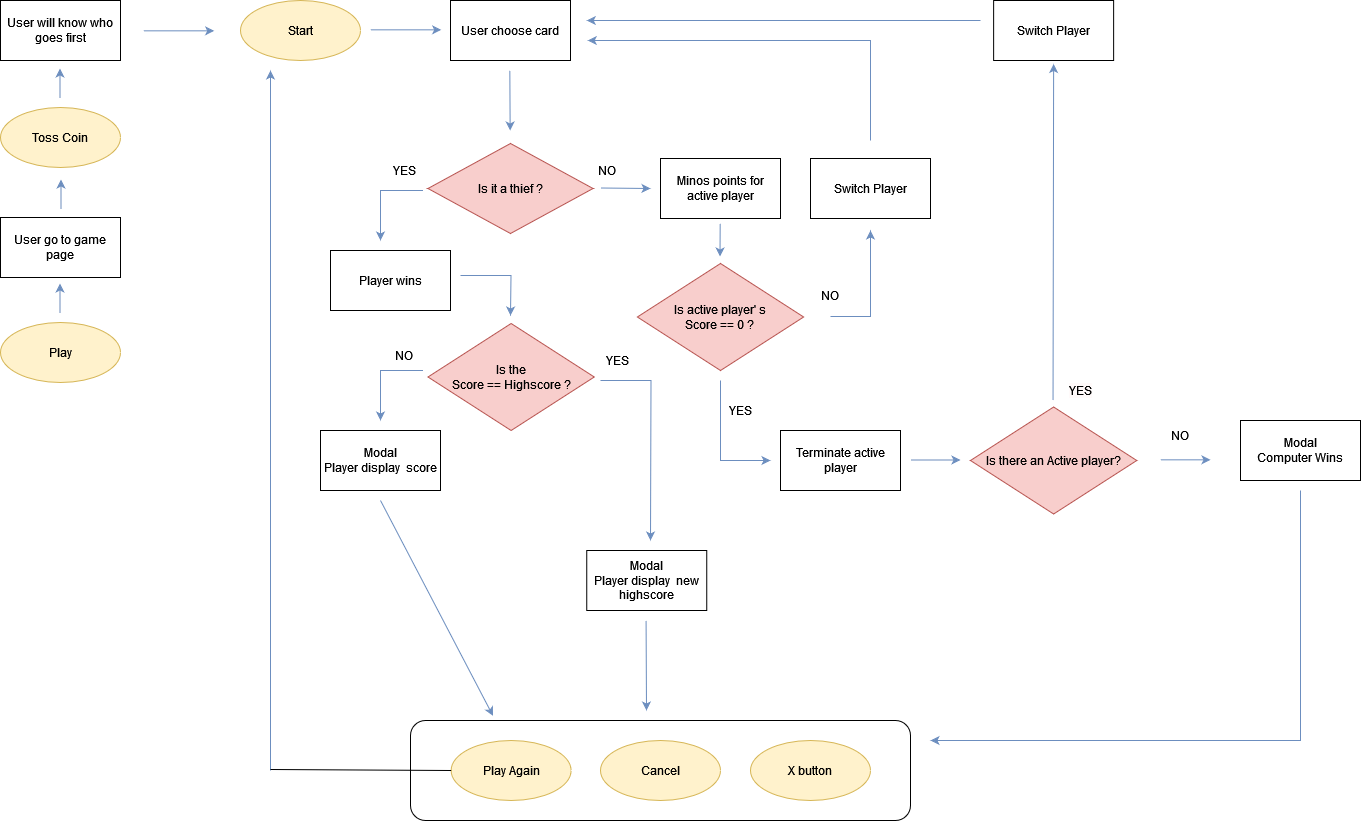

The diagram above was exported from draw.io. Its source (the exported page's mxGraphModel, read from the mxfile embedded in the PNG):
<mxGraphModel dx="1736" dy="1014" grid="1" gridSize="10" guides="1" tooltips="1" connect="1" arrows="1" fold="1" page="1" pageScale="1" pageWidth="850" pageHeight="1100" math="0" shadow="0">
  <root>
    <mxCell id="0" />
    <mxCell id="1" parent="0" />
    <mxCell id="atb2Dex2ZWYQubRAOOZy-55" value="" style="rounded=1;whiteSpace=wrap;html=1;shadow=0;" parent="1" vertex="1">
      <mxGeometry x="580" y="790" width="500" height="100" as="geometry" />
    </mxCell>
    <mxCell id="atb2Dex2ZWYQubRAOOZy-6" value="User choose card" style="rounded=0;whiteSpace=wrap;html=1;shadow=0;" parent="1" vertex="1">
      <mxGeometry x="620" y="70.00000000000003" width="120" height="60" as="geometry" />
    </mxCell>
    <mxCell id="atb2Dex2ZWYQubRAOOZy-9" value="" style="endArrow=classic;html=1;rounded=0;fillColor=#dae8fc;strokeColor=#6c8ebf;" parent="1" edge="1">
      <mxGeometry width="50" height="50" relative="1" as="geometry">
        <mxPoint x="679.33" y="140" as="sourcePoint" />
        <mxPoint x="679.6600000000001" y="200" as="targetPoint" />
      </mxGeometry>
    </mxCell>
    <mxCell id="atb2Dex2ZWYQubRAOOZy-10" value="Start" style="ellipse;whiteSpace=wrap;html=1;shadow=0;fillColor=#fff2cc;strokeColor=#d6b656;" parent="1" vertex="1">
      <mxGeometry x="410" y="70" width="120" height="60" as="geometry" />
    </mxCell>
    <mxCell id="atb2Dex2ZWYQubRAOOZy-11" value="" style="endArrow=classic;html=1;rounded=0;fillColor=#dae8fc;strokeColor=#6c8ebf;" parent="1" edge="1">
      <mxGeometry width="50" height="50" relative="1" as="geometry">
        <mxPoint x="540" y="99.33000000000001" as="sourcePoint" />
        <mxPoint x="610.6700000000001" y="99.33000000000001" as="targetPoint" />
      </mxGeometry>
    </mxCell>
    <mxCell id="atb2Dex2ZWYQubRAOOZy-12" value="Is it a thief ?" style="rhombus;whiteSpace=wrap;html=1;shadow=0;fillColor=#f8cecc;strokeColor=#b85450;" parent="1" vertex="1">
      <mxGeometry x="597.5" y="213" width="165" height="90" as="geometry" />
    </mxCell>
    <mxCell id="atb2Dex2ZWYQubRAOOZy-14" value="YES" style="text;html=1;align=center;verticalAlign=middle;resizable=0;points=[];autosize=1;labelBackgroundColor=default;" parent="1" vertex="1">
      <mxGeometry x="553.75" y="230" width="40" height="20" as="geometry" />
    </mxCell>
    <mxCell id="atb2Dex2ZWYQubRAOOZy-17" value="" style="endArrow=classic;html=1;rounded=0;fillColor=#dae8fc;strokeColor=#6c8ebf;" parent="1" edge="1">
      <mxGeometry width="50" height="50" relative="1" as="geometry">
        <mxPoint x="592.5" y="260" as="sourcePoint" />
        <mxPoint x="550" y="310" as="targetPoint" />
        <Array as="points">
          <mxPoint x="550" y="260" />
        </Array>
      </mxGeometry>
    </mxCell>
    <mxCell id="atb2Dex2ZWYQubRAOOZy-18" value="&lt;div&gt;Player wins&lt;/div&gt;" style="rounded=0;whiteSpace=wrap;html=1;shadow=0;" parent="1" vertex="1">
      <mxGeometry x="500" y="320" width="120" height="60" as="geometry" />
    </mxCell>
    <mxCell id="atb2Dex2ZWYQubRAOOZy-19" value="&lt;div&gt;Is the &lt;br&gt;&lt;/div&gt;&lt;div&gt;Score == Highscore ?&lt;/div&gt;" style="rhombus;whiteSpace=wrap;html=1;shadow=0;fillColor=#f8cecc;strokeColor=#b85450;" parent="1" vertex="1">
      <mxGeometry x="597.5" y="393" width="166.25" height="107" as="geometry" />
    </mxCell>
    <mxCell id="atb2Dex2ZWYQubRAOOZy-21" value="" style="endArrow=classic;html=1;rounded=0;fillColor=#dae8fc;strokeColor=#6c8ebf;" parent="1" edge="1">
      <mxGeometry width="50" height="50" relative="1" as="geometry">
        <mxPoint x="630" y="345" as="sourcePoint" />
        <mxPoint x="680" y="385" as="targetPoint" />
        <Array as="points">
          <mxPoint x="680.5" y="345" />
        </Array>
      </mxGeometry>
    </mxCell>
    <mxCell id="atb2Dex2ZWYQubRAOOZy-22" value="&lt;div&gt;Modal&lt;/div&gt;&lt;div&gt;Player display&amp;nbsp; score&lt;/div&gt;" style="rounded=0;whiteSpace=wrap;html=1;shadow=0;" parent="1" vertex="1">
      <mxGeometry x="490" y="500" width="120" height="60" as="geometry" />
    </mxCell>
    <mxCell id="atb2Dex2ZWYQubRAOOZy-23" value="" style="endArrow=classic;html=1;rounded=0;fillColor=#dae8fc;strokeColor=#6c8ebf;" parent="1" edge="1">
      <mxGeometry width="50" height="50" relative="1" as="geometry">
        <mxPoint x="592.5" y="440" as="sourcePoint" />
        <mxPoint x="550" y="490" as="targetPoint" />
        <Array as="points">
          <mxPoint x="550" y="440" />
        </Array>
      </mxGeometry>
    </mxCell>
    <mxCell id="atb2Dex2ZWYQubRAOOZy-24" value="NO" style="text;html=1;strokeColor=none;fillColor=none;align=center;verticalAlign=middle;whiteSpace=wrap;rounded=0;shadow=0;labelBackgroundColor=default;" parent="1" vertex="1">
      <mxGeometry x="543.75" y="410" width="60" height="30" as="geometry" />
    </mxCell>
    <mxCell id="atb2Dex2ZWYQubRAOOZy-26" value="Play Again" style="ellipse;whiteSpace=wrap;html=1;shadow=0;fillColor=#fff2cc;strokeColor=#d6b656;" parent="1" vertex="1">
      <mxGeometry x="620.63" y="810" width="120" height="60" as="geometry" />
    </mxCell>
    <mxCell id="atb2Dex2ZWYQubRAOOZy-27" value="" style="endArrow=classic;html=1;rounded=0;fillColor=#dae8fc;strokeColor=#6c8ebf;" parent="1" edge="1">
      <mxGeometry width="50" height="50" relative="1" as="geometry">
        <mxPoint x="440" y="840" as="sourcePoint" />
        <mxPoint x="440" y="140" as="targetPoint" />
      </mxGeometry>
    </mxCell>
    <mxCell id="atb2Dex2ZWYQubRAOOZy-30" value="" style="endArrow=classic;html=1;rounded=0;entryX=0.165;entryY=-0.047;entryDx=0;entryDy=0;entryPerimeter=0;fillColor=#dae8fc;strokeColor=#6c8ebf;" parent="1" target="atb2Dex2ZWYQubRAOOZy-55" edge="1">
      <mxGeometry width="50" height="50" relative="1" as="geometry">
        <mxPoint x="550" y="570" as="sourcePoint" />
        <mxPoint x="573.58" y="630" as="targetPoint" />
      </mxGeometry>
    </mxCell>
    <mxCell id="atb2Dex2ZWYQubRAOOZy-31" value="Cancel" style="ellipse;whiteSpace=wrap;html=1;shadow=0;fillColor=#fff2cc;strokeColor=#d6b656;" parent="1" vertex="1">
      <mxGeometry x="770" y="810" width="120" height="60" as="geometry" />
    </mxCell>
    <mxCell id="atb2Dex2ZWYQubRAOOZy-32" value="X button" style="ellipse;whiteSpace=wrap;html=1;shadow=0;fillColor=#fff2cc;strokeColor=#d6b656;" parent="1" vertex="1">
      <mxGeometry x="920" y="810" width="120" height="60" as="geometry" />
    </mxCell>
    <mxCell id="atb2Dex2ZWYQubRAOOZy-33" value="" style="endArrow=classic;html=1;rounded=0;fillColor=#dae8fc;strokeColor=#6c8ebf;" parent="1" edge="1">
      <mxGeometry width="50" height="50" relative="1" as="geometry">
        <mxPoint x="770" y="257.5" as="sourcePoint" />
        <mxPoint x="820" y="258" as="targetPoint" />
      </mxGeometry>
    </mxCell>
    <mxCell id="atb2Dex2ZWYQubRAOOZy-34" value="NO" style="text;html=1;align=center;verticalAlign=middle;whiteSpace=wrap;rounded=0;shadow=0;labelBackgroundColor=default;" parent="1" vertex="1">
      <mxGeometry x="746.88" y="225" width="60" height="30" as="geometry" />
    </mxCell>
    <mxCell id="atb2Dex2ZWYQubRAOOZy-35" value="Minos points for active player" style="rounded=0;whiteSpace=wrap;html=1;shadow=0;" parent="1" vertex="1">
      <mxGeometry x="830" y="228.00000000000003" width="120" height="60" as="geometry" />
    </mxCell>
    <mxCell id="atb2Dex2ZWYQubRAOOZy-36" value="&lt;div&gt;Is active player' s &lt;br&gt;&lt;/div&gt;&lt;div&gt;Score == 0 ?&lt;br&gt;&lt;/div&gt;" style="rhombus;whiteSpace=wrap;html=1;shadow=0;fillColor=#f8cecc;strokeColor=#b85450;" parent="1" vertex="1">
      <mxGeometry x="806.88" y="333" width="166.25" height="107" as="geometry" />
    </mxCell>
    <mxCell id="atb2Dex2ZWYQubRAOOZy-37" value="" style="endArrow=classic;html=1;rounded=0;fillColor=#dae8fc;strokeColor=#6c8ebf;" parent="1" edge="1">
      <mxGeometry width="50" height="50" relative="1" as="geometry">
        <mxPoint x="889.68" y="293" as="sourcePoint" />
        <mxPoint x="889.51" y="326" as="targetPoint" />
      </mxGeometry>
    </mxCell>
    <mxCell id="atb2Dex2ZWYQubRAOOZy-40" value="NO" style="text;html=1;strokeColor=none;fillColor=none;align=center;verticalAlign=middle;whiteSpace=wrap;rounded=0;shadow=0;labelBackgroundColor=#FFFFFF;" parent="1" vertex="1">
      <mxGeometry x="970" y="350" width="60" height="30" as="geometry" />
    </mxCell>
    <mxCell id="atb2Dex2ZWYQubRAOOZy-41" value="" style="endArrow=classic;html=1;rounded=0;fillColor=#dae8fc;strokeColor=#6c8ebf;" parent="1" edge="1">
      <mxGeometry width="50" height="50" relative="1" as="geometry">
        <mxPoint x="890" y="450" as="sourcePoint" />
        <mxPoint x="940" y="530" as="targetPoint" />
        <Array as="points">
          <mxPoint x="890" y="530" />
        </Array>
      </mxGeometry>
    </mxCell>
    <mxCell id="atb2Dex2ZWYQubRAOOZy-42" value="YES" style="text;html=1;align=center;verticalAlign=middle;resizable=0;points=[];autosize=1;labelBackgroundColor=default;" parent="1" vertex="1">
      <mxGeometry x="890" y="470" width="40" height="20" as="geometry" />
    </mxCell>
    <mxCell id="atb2Dex2ZWYQubRAOOZy-43" value="Terminate active player" style="rounded=0;whiteSpace=wrap;html=1;shadow=0;" parent="1" vertex="1">
      <mxGeometry x="950" y="500" width="120" height="60" as="geometry" />
    </mxCell>
    <mxCell id="atb2Dex2ZWYQubRAOOZy-44" value="Is there an Active player?" style="rhombus;whiteSpace=wrap;html=1;shadow=0;fillColor=#f8cecc;strokeColor=#b85450;" parent="1" vertex="1">
      <mxGeometry x="1140" y="476.5" width="166.25" height="107" as="geometry" />
    </mxCell>
    <mxCell id="atb2Dex2ZWYQubRAOOZy-46" value="" style="endArrow=classic;html=1;rounded=0;fillColor=#dae8fc;strokeColor=#6c8ebf;" parent="1" edge="1">
      <mxGeometry width="50" height="50" relative="1" as="geometry">
        <mxPoint x="1080" y="529.5" as="sourcePoint" />
        <mxPoint x="1130" y="529.5" as="targetPoint" />
      </mxGeometry>
    </mxCell>
    <mxCell id="atb2Dex2ZWYQubRAOOZy-47" value="&lt;div&gt;Modal&lt;/div&gt;&lt;div&gt;Computer Wins&lt;/div&gt;" style="rounded=0;whiteSpace=wrap;html=1;shadow=0;" parent="1" vertex="1">
      <mxGeometry x="1410" y="490" width="120" height="60" as="geometry" />
    </mxCell>
    <mxCell id="atb2Dex2ZWYQubRAOOZy-49" value="" style="endArrow=classic;html=1;rounded=0;fillColor=#dae8fc;strokeColor=#6c8ebf;" parent="1" edge="1">
      <mxGeometry width="50" height="50" relative="1" as="geometry">
        <mxPoint x="1470" y="560" as="sourcePoint" />
        <mxPoint x="1100" y="810" as="targetPoint" />
        <Array as="points">
          <mxPoint x="1470" y="810" />
        </Array>
      </mxGeometry>
    </mxCell>
    <mxCell id="atb2Dex2ZWYQubRAOOZy-50" value="" style="endArrow=classic;html=1;rounded=0;fillColor=#dae8fc;strokeColor=#6c8ebf;" parent="1" edge="1">
      <mxGeometry width="50" height="50" relative="1" as="geometry">
        <mxPoint x="770" y="450" as="sourcePoint" />
        <mxPoint x="820" y="610" as="targetPoint" />
        <Array as="points">
          <mxPoint x="820.5" y="450" />
        </Array>
      </mxGeometry>
    </mxCell>
    <mxCell id="atb2Dex2ZWYQubRAOOZy-53" value="YES" style="text;html=1;align=center;verticalAlign=middle;resizable=0;points=[];autosize=1;strokeColor=none;fillColor=none;labelBackgroundColor=default;" parent="1" vertex="1">
      <mxGeometry x="766.88" y="420" width="40" height="20" as="geometry" />
    </mxCell>
    <mxCell id="atb2Dex2ZWYQubRAOOZy-54" value="&lt;div&gt;Modal&lt;/div&gt;&lt;div&gt;Player display&amp;nbsp; new highscore&lt;/div&gt;" style="rounded=0;whiteSpace=wrap;html=1;shadow=0;" parent="1" vertex="1">
      <mxGeometry x="756.25" y="620" width="120" height="60" as="geometry" />
    </mxCell>
    <mxCell id="atb2Dex2ZWYQubRAOOZy-56" value="" style="endArrow=classic;html=1;rounded=0;fillColor=#dae8fc;strokeColor=#6c8ebf;" parent="1" edge="1">
      <mxGeometry width="50" height="50" relative="1" as="geometry">
        <mxPoint x="815.58" y="690" as="sourcePoint" />
        <mxPoint x="816" y="780" as="targetPoint" />
      </mxGeometry>
    </mxCell>
    <mxCell id="atb2Dex2ZWYQubRAOOZy-57" value="" style="endArrow=none;html=1;rounded=0;entryX=0;entryY=0.5;entryDx=0;entryDy=0;" parent="1" target="atb2Dex2ZWYQubRAOOZy-26" edge="1">
      <mxGeometry width="50" height="50" relative="1" as="geometry">
        <mxPoint x="440" y="839" as="sourcePoint" />
        <mxPoint x="540" y="840" as="targetPoint" />
      </mxGeometry>
    </mxCell>
    <mxCell id="atb2Dex2ZWYQubRAOOZy-59" value="" style="endArrow=classic;html=1;rounded=0;fillColor=#dae8fc;strokeColor=#6c8ebf;" parent="1" edge="1">
      <mxGeometry width="50" height="50" relative="1" as="geometry">
        <mxPoint x="1140" y="90" as="sourcePoint" />
        <mxPoint x="756.25" y="90" as="targetPoint" />
        <Array as="points">
          <mxPoint x="1150" y="90" />
        </Array>
      </mxGeometry>
    </mxCell>
    <mxCell id="atb2Dex2ZWYQubRAOOZy-60" value="YES" style="text;html=1;align=center;verticalAlign=middle;resizable=0;points=[];autosize=1;strokeColor=none;fillColor=none;labelBackgroundColor=#FFFAFA;" parent="1" vertex="1">
      <mxGeometry x="1230" y="450" width="40" height="20" as="geometry" />
    </mxCell>
    <mxCell id="aDHljeucMozkyUCppjzj-4" value="Play" style="ellipse;whiteSpace=wrap;html=1;shadow=0;fillColor=#fff2cc;strokeColor=#d6b656;" parent="1" vertex="1">
      <mxGeometry x="170" y="392" width="120" height="60" as="geometry" />
    </mxCell>
    <mxCell id="aDHljeucMozkyUCppjzj-5" value="User go to game page" style="rounded=0;whiteSpace=wrap;html=1;shadow=0;" parent="1" vertex="1">
      <mxGeometry x="170" y="287" width="120" height="60" as="geometry" />
    </mxCell>
    <mxCell id="aDHljeucMozkyUCppjzj-10" value="" style="endArrow=classic;html=1;rounded=0;fillColor=#dae8fc;strokeColor=#6c8ebf;" parent="1" edge="1">
      <mxGeometry width="50" height="50" relative="1" as="geometry">
        <mxPoint x="229.5" y="383" as="sourcePoint" />
        <mxPoint x="229.5" y="353" as="targetPoint" />
      </mxGeometry>
    </mxCell>
    <mxCell id="aDHljeucMozkyUCppjzj-11" value="Toss Coin" style="ellipse;whiteSpace=wrap;html=1;shadow=0;fillColor=#fff2cc;strokeColor=#d6b656;" parent="1" vertex="1">
      <mxGeometry x="170" y="177" width="120" height="60" as="geometry" />
    </mxCell>
    <mxCell id="aDHljeucMozkyUCppjzj-12" value="" style="endArrow=classic;html=1;rounded=0;fillColor=#dae8fc;strokeColor=#6c8ebf;" parent="1" edge="1">
      <mxGeometry width="50" height="50" relative="1" as="geometry">
        <mxPoint x="230.5" y="279" as="sourcePoint" />
        <mxPoint x="230.5" y="249" as="targetPoint" />
      </mxGeometry>
    </mxCell>
    <mxCell id="aDHljeucMozkyUCppjzj-13" value="User will know who goes first" style="rounded=0;whiteSpace=wrap;html=1;shadow=0;" parent="1" vertex="1">
      <mxGeometry x="170" y="70.00000000000003" width="120" height="60" as="geometry" />
    </mxCell>
    <mxCell id="aDHljeucMozkyUCppjzj-14" value="" style="endArrow=classic;html=1;rounded=0;fillColor=#dae8fc;strokeColor=#6c8ebf;" parent="1" edge="1">
      <mxGeometry width="50" height="50" relative="1" as="geometry">
        <mxPoint x="229.5" y="168" as="sourcePoint" />
        <mxPoint x="229.5" y="138" as="targetPoint" />
      </mxGeometry>
    </mxCell>
    <mxCell id="aDHljeucMozkyUCppjzj-15" value="" style="endArrow=classic;html=1;rounded=0;fillColor=#dae8fc;strokeColor=#6c8ebf;" parent="1" edge="1">
      <mxGeometry width="50" height="50" relative="1" as="geometry">
        <mxPoint x="313" y="100.33000000000004" as="sourcePoint" />
        <mxPoint x="383.6700000000001" y="100.33000000000004" as="targetPoint" />
      </mxGeometry>
    </mxCell>
    <mxCell id="y_idXmfDS7q8LDjAIXAj-1" value="Switch Player" style="rounded=0;whiteSpace=wrap;html=1;shadow=0;" parent="1" vertex="1">
      <mxGeometry x="980" y="228.00000000000003" width="120" height="60" as="geometry" />
    </mxCell>
    <mxCell id="y_idXmfDS7q8LDjAIXAj-3" value="" style="endArrow=classic;html=1;rounded=0;fillColor=#dae8fc;strokeColor=#6c8ebf;" parent="1" edge="1">
      <mxGeometry width="50" height="50" relative="1" as="geometry">
        <mxPoint x="1000" y="386" as="sourcePoint" />
        <mxPoint x="1040" y="300" as="targetPoint" />
        <Array as="points">
          <mxPoint x="1040" y="386" />
        </Array>
      </mxGeometry>
    </mxCell>
    <mxCell id="y_idXmfDS7q8LDjAIXAj-4" value="" style="endArrow=classic;html=1;rounded=0;fillColor=#dae8fc;strokeColor=#6c8ebf;" parent="1" edge="1">
      <mxGeometry width="50" height="50" relative="1" as="geometry">
        <mxPoint x="1040" y="210" as="sourcePoint" />
        <mxPoint x="757.25" y="110" as="targetPoint" />
        <Array as="points">
          <mxPoint x="1040" y="110" />
        </Array>
      </mxGeometry>
    </mxCell>
    <mxCell id="y_idXmfDS7q8LDjAIXAj-5" value="Switch Player" style="rounded=0;whiteSpace=wrap;html=1;shadow=0;" parent="1" vertex="1">
      <mxGeometry x="1163.13" y="70" width="120" height="60" as="geometry" />
    </mxCell>
    <mxCell id="y_idXmfDS7q8LDjAIXAj-7" value="" style="endArrow=classic;html=1;rounded=0;fillColor=#dae8fc;strokeColor=#6c8ebf;" parent="1" edge="1">
      <mxGeometry width="50" height="50" relative="1" as="geometry">
        <mxPoint x="1330" y="529.33" as="sourcePoint" />
        <mxPoint x="1380" y="529.33" as="targetPoint" />
      </mxGeometry>
    </mxCell>
    <mxCell id="y_idXmfDS7q8LDjAIXAj-8" value="NO" style="text;html=1;strokeColor=none;fillColor=none;align=center;verticalAlign=middle;whiteSpace=wrap;rounded=0;shadow=0;labelBackgroundColor=#FFFFFF;" parent="1" vertex="1">
      <mxGeometry x="1320" y="490" width="60" height="30" as="geometry" />
    </mxCell>
    <mxCell id="mIOL4TjgISPQmj8pHHbd-3" value="" style="endArrow=classic;html=1;rounded=0;fillColor=#dae8fc;strokeColor=#6c8ebf;" edge="1" parent="1">
      <mxGeometry width="50" height="50" relative="1" as="geometry">
        <mxPoint x="1222.54" y="470" as="sourcePoint" />
        <mxPoint x="1223.13" y="133.5" as="targetPoint" />
      </mxGeometry>
    </mxCell>
  </root>
</mxGraphModel>